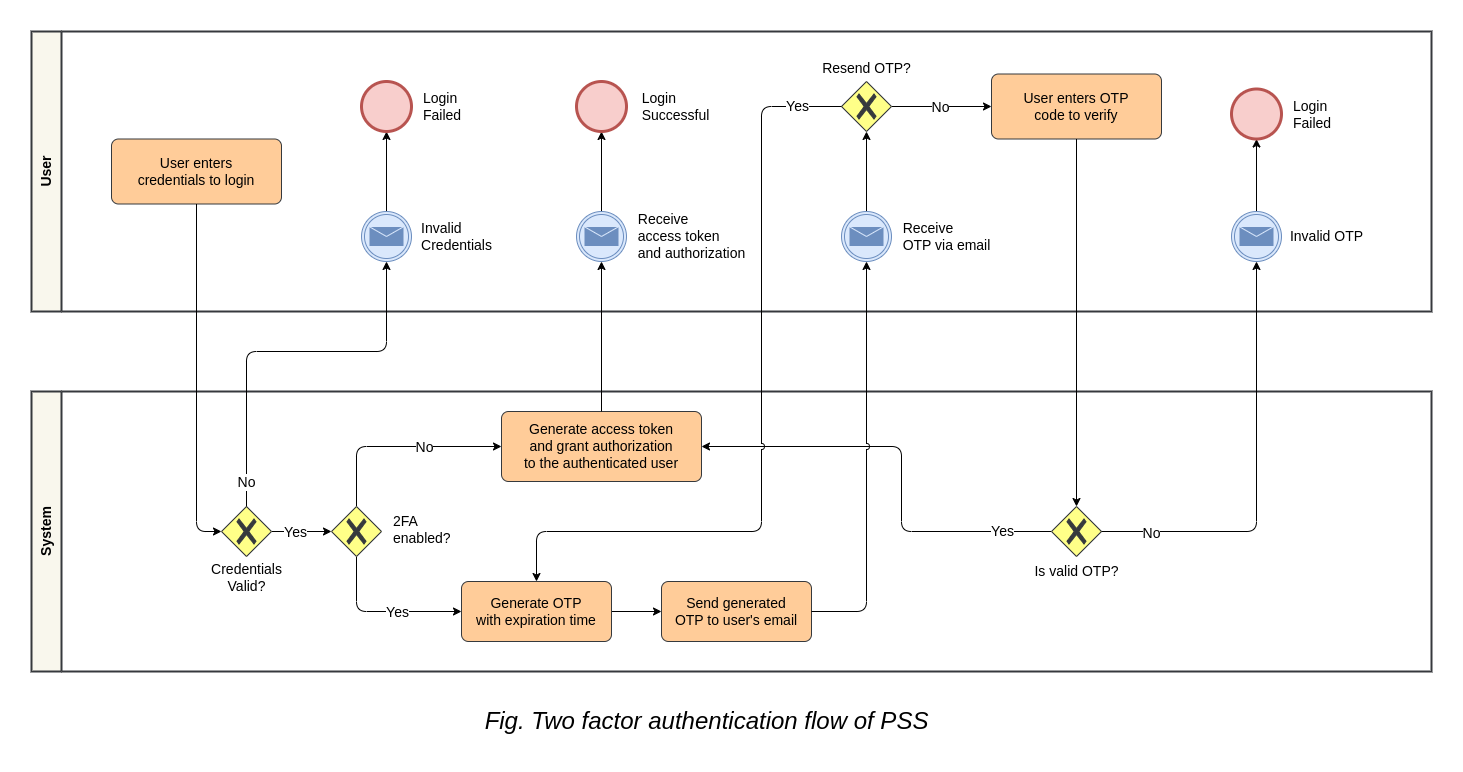

The diagram above was exported from draw.io. Its source (the exported page's mxGraphModel, read from the mxfile embedded in the PNG):
<mxGraphModel dx="2049" dy="1176" grid="1" gridSize="10" guides="1" tooltips="1" connect="1" arrows="1" fold="1" page="1" pageScale="1" pageWidth="5000" pageHeight="12000" math="0" shadow="0">
  <root>
    <mxCell id="0" />
    <mxCell id="1" parent="0" />
    <mxCell id="2" value="&lt;font style=&quot;font-size: 14px;&quot;&gt;&lt;b&gt;User&lt;/b&gt;&lt;/font&gt;" style="swimlane;html=1;startSize=30;fontStyle=0;collapsible=0;horizontal=0;swimlaneLine=1;swimlaneFillColor=#ffffff;strokeWidth=2;whiteSpace=wrap;fillColor=#f9f7ed;strokeColor=#36393d;" vertex="1" parent="1">
      <mxGeometry x="400" y="1160" width="1400" height="280" as="geometry" />
    </mxCell>
    <mxCell id="3" value="&lt;font style=&quot;font-size: 14px;&quot;&gt;User enters&lt;br&gt;credentials&amp;nbsp;to login&lt;/font&gt;" style="rounded=1;whiteSpace=wrap;html=1;absoluteArcSize=1;arcSize=14;strokeWidth=1;fillColor=#ffcc99;strokeColor=#36393d;" vertex="1" parent="2">
      <mxGeometry x="80" y="107.5" width="170" height="65" as="geometry" />
    </mxCell>
    <mxCell id="4" style="edgeStyle=orthogonalEdgeStyle;rounded=0;orthogonalLoop=1;jettySize=auto;html=1;entryX=0.5;entryY=1;entryDx=0;entryDy=0;entryPerimeter=0;" edge="1" parent="2" source="5" target="6">
      <mxGeometry relative="1" as="geometry" />
    </mxCell>
    <mxCell id="5" value="" style="points=[[0.145,0.145,0],[0.5,0,0],[0.855,0.145,0],[1,0.5,0],[0.855,0.855,0],[0.5,1,0],[0.145,0.855,0],[0,0.5,0]];shape=mxgraph.bpmn.event;html=1;verticalLabelPosition=bottom;labelBackgroundColor=#ffffff;verticalAlign=top;align=center;perimeter=ellipsePerimeter;outlineConnect=0;aspect=fixed;outline=throwing;symbol=message;fillColor=#dae8fc;strokeColor=#6c8ebf;" vertex="1" parent="2">
      <mxGeometry x="330" y="180" width="50" height="50" as="geometry" />
    </mxCell>
    <mxCell id="6" value="" style="points=[[0.145,0.145,0],[0.5,0,0],[0.855,0.145,0],[1,0.5,0],[0.855,0.855,0],[0.5,1,0],[0.145,0.855,0],[0,0.5,0]];shape=mxgraph.bpmn.event;html=1;verticalLabelPosition=bottom;labelBackgroundColor=#ffffff;verticalAlign=top;align=center;perimeter=ellipsePerimeter;outlineConnect=0;aspect=fixed;outline=end;symbol=terminate2;fillColor=#f8cecc;strokeColor=#b85450;" vertex="1" parent="2">
      <mxGeometry x="330" y="50" width="50" height="50" as="geometry" />
    </mxCell>
    <mxCell id="7" value="&lt;font style=&quot;font-size: 14px;&quot;&gt;Login&lt;br&gt;Failed&lt;/font&gt;" style="text;html=1;align=left;verticalAlign=middle;resizable=0;points=[];autosize=1;strokeColor=none;fillColor=none;" vertex="1" parent="2">
      <mxGeometry x="390" y="50" width="60" height="50" as="geometry" />
    </mxCell>
    <mxCell id="8" value="&lt;div style=&quot;text-align: left;&quot;&gt;&lt;font style=&quot;font-size: 14px;&quot;&gt;&lt;span style=&quot;background-color: initial;&quot;&gt;&lt;font style=&quot;&quot;&gt;Invalid&lt;/font&gt;&lt;/span&gt;&lt;/font&gt;&lt;/div&gt;&lt;div style=&quot;text-align: left;&quot;&gt;&lt;font style=&quot;font-size: 14px;&quot;&gt;&lt;span style=&quot;background-color: initial;&quot;&gt;Credentials&lt;/span&gt;&lt;/font&gt;&lt;/div&gt;" style="text;html=1;align=center;verticalAlign=middle;resizable=0;points=[];autosize=1;strokeColor=none;fillColor=none;" vertex="1" parent="2">
      <mxGeometry x="380" y="180" width="90" height="50" as="geometry" />
    </mxCell>
    <mxCell id="9" value="" style="edgeStyle=orthogonalEdgeStyle;rounded=0;orthogonalLoop=1;jettySize=auto;html=1;" edge="1" parent="2" source="10" target="12">
      <mxGeometry relative="1" as="geometry" />
    </mxCell>
    <mxCell id="10" value="" style="points=[[0.145,0.145,0],[0.5,0,0],[0.855,0.145,0],[1,0.5,0],[0.855,0.855,0],[0.5,1,0],[0.145,0.855,0],[0,0.5,0]];shape=mxgraph.bpmn.event;html=1;verticalLabelPosition=bottom;labelBackgroundColor=#ffffff;verticalAlign=top;align=center;perimeter=ellipsePerimeter;outlineConnect=0;aspect=fixed;outline=throwing;symbol=message;fillColor=#dae8fc;strokeColor=#6c8ebf;" vertex="1" parent="2">
      <mxGeometry x="545" y="180" width="50" height="50" as="geometry" />
    </mxCell>
    <mxCell id="11" value="&lt;div style=&quot;text-align: left;&quot;&gt;&lt;span style=&quot;font-size: 14px; background-color: initial;&quot;&gt;Receive&lt;/span&gt;&lt;/div&gt;&lt;div style=&quot;text-align: left;&quot;&gt;&lt;span style=&quot;font-size: 14px; background-color: initial;&quot;&gt;access token&lt;/span&gt;&lt;/div&gt;&lt;font style=&quot;font-size: 14px;&quot;&gt;&lt;div style=&quot;text-align: left;&quot;&gt;&lt;span style=&quot;background-color: initial;&quot;&gt;and authorization&lt;/span&gt;&lt;/div&gt;&lt;/font&gt;" style="text;html=1;align=center;verticalAlign=middle;resizable=0;points=[];autosize=1;strokeColor=none;fillColor=none;" vertex="1" parent="2">
      <mxGeometry x="595" y="175" width="130" height="60" as="geometry" />
    </mxCell>
    <mxCell id="12" value="" style="points=[[0.145,0.145,0],[0.5,0,0],[0.855,0.145,0],[1,0.5,0],[0.855,0.855,0],[0.5,1,0],[0.145,0.855,0],[0,0.5,0]];shape=mxgraph.bpmn.event;html=1;verticalLabelPosition=bottom;labelBackgroundColor=#ffffff;verticalAlign=top;align=center;perimeter=ellipsePerimeter;outlineConnect=0;aspect=fixed;outline=end;symbol=terminate2;fillColor=#f8cecc;strokeColor=#b85450;" vertex="1" parent="2">
      <mxGeometry x="545" y="50" width="50" height="50" as="geometry" />
    </mxCell>
    <mxCell id="13" value="&lt;div style=&quot;text-align: left;&quot;&gt;&lt;font style=&quot;font-size: 14px;&quot;&gt;&lt;span style=&quot;background-color: initial;&quot;&gt;&lt;font style=&quot;&quot;&gt;Login&lt;/font&gt;&lt;/span&gt;&lt;/font&gt;&lt;/div&gt;&lt;div style=&quot;text-align: left;&quot;&gt;&lt;font style=&quot;font-size: 14px;&quot;&gt;&lt;span style=&quot;background-color: initial;&quot;&gt;Successful&lt;/span&gt;&lt;/font&gt;&lt;/div&gt;" style="text;html=1;align=center;verticalAlign=middle;resizable=0;points=[];autosize=1;strokeColor=none;fillColor=none;" vertex="1" parent="2">
      <mxGeometry x="599" y="50" width="90" height="50" as="geometry" />
    </mxCell>
    <mxCell id="14" style="edgeStyle=orthogonalEdgeStyle;rounded=0;orthogonalLoop=1;jettySize=auto;html=1;entryX=0.5;entryY=1;entryDx=0;entryDy=0;entryPerimeter=0;" edge="1" parent="2" source="15" target="19">
      <mxGeometry relative="1" as="geometry" />
    </mxCell>
    <mxCell id="15" value="" style="points=[[0.145,0.145,0],[0.5,0,0],[0.855,0.145,0],[1,0.5,0],[0.855,0.855,0],[0.5,1,0],[0.145,0.855,0],[0,0.5,0]];shape=mxgraph.bpmn.event;html=1;verticalLabelPosition=bottom;labelBackgroundColor=#ffffff;verticalAlign=top;align=center;perimeter=ellipsePerimeter;outlineConnect=0;aspect=fixed;outline=throwing;symbol=message;fillColor=#dae8fc;strokeColor=#6c8ebf;" vertex="1" parent="2">
      <mxGeometry x="810" y="180" width="50" height="50" as="geometry" />
    </mxCell>
    <mxCell id="16" value="&lt;div style=&quot;text-align: left;&quot;&gt;&lt;span style=&quot;font-size: 14px; background-color: initial;&quot;&gt;Receive&lt;/span&gt;&lt;/div&gt;&lt;font style=&quot;font-size: 14px;&quot;&gt;&lt;div style=&quot;text-align: left;&quot;&gt;&lt;span style=&quot;background-color: initial;&quot;&gt;OTP &lt;/span&gt;&lt;span style=&quot;background-color: initial;&quot;&gt;via email&lt;/span&gt;&lt;/div&gt;&lt;/font&gt;" style="text;html=1;align=center;verticalAlign=middle;resizable=0;points=[];autosize=1;strokeColor=none;fillColor=none;" vertex="1" parent="2">
      <mxGeometry x="860" y="180" width="110" height="50" as="geometry" />
    </mxCell>
    <mxCell id="17" value="" style="edgeStyle=orthogonalEdgeStyle;rounded=0;orthogonalLoop=1;jettySize=auto;html=1;" edge="1" parent="2" source="19" target="21">
      <mxGeometry relative="1" as="geometry" />
    </mxCell>
    <mxCell id="18" value="&lt;font style=&quot;font-size: 14px;&quot;&gt;No&lt;/font&gt;" style="edgeLabel;html=1;align=center;verticalAlign=middle;resizable=0;points=[];" vertex="1" connectable="0" parent="17">
      <mxGeometry x="-0.0214" y="-3" relative="1" as="geometry">
        <mxPoint y="-3" as="offset" />
      </mxGeometry>
    </mxCell>
    <mxCell id="19" value="" style="points=[[0.25,0.25,0],[0.5,0,0],[0.75,0.25,0],[1,0.5,0],[0.75,0.75,0],[0.5,1,0],[0.25,0.75,0],[0,0.5,0]];shape=mxgraph.bpmn.gateway2;html=1;verticalLabelPosition=bottom;labelBackgroundColor=#ffffff;verticalAlign=top;align=center;perimeter=rhombusPerimeter;outlineConnect=0;outline=none;symbol=none;gwType=exclusive;fillColor=#ffff88;strokeColor=#36393d;" vertex="1" parent="2">
      <mxGeometry x="810" y="50" width="50" height="50" as="geometry" />
    </mxCell>
    <mxCell id="20" value="&lt;font style=&quot;font-size: 14px;&quot;&gt;Resend OTP?&lt;/font&gt;" style="text;html=1;align=center;verticalAlign=middle;resizable=0;points=[];autosize=1;strokeColor=none;fillColor=none;" vertex="1" parent="2">
      <mxGeometry x="780" y="22" width="110" height="30" as="geometry" />
    </mxCell>
    <mxCell id="21" value="&lt;font style=&quot;font-size: 14px;&quot;&gt;User enters OTP&lt;br&gt;code to verify&lt;/font&gt;" style="rounded=1;whiteSpace=wrap;html=1;absoluteArcSize=1;arcSize=14;strokeWidth=1;fillColor=#ffcc99;strokeColor=#36393d;" vertex="1" parent="2">
      <mxGeometry x="960" y="42.5" width="170" height="65" as="geometry" />
    </mxCell>
    <mxCell id="22" value="" style="edgeStyle=orthogonalEdgeStyle;rounded=0;orthogonalLoop=1;jettySize=auto;html=1;entryX=0.5;entryY=1;entryDx=0;entryDy=0;entryPerimeter=0;" edge="1" parent="2" source="23" target="25">
      <mxGeometry relative="1" as="geometry" />
    </mxCell>
    <mxCell id="23" value="" style="points=[[0.145,0.145,0],[0.5,0,0],[0.855,0.145,0],[1,0.5,0],[0.855,0.855,0],[0.5,1,0],[0.145,0.855,0],[0,0.5,0]];shape=mxgraph.bpmn.event;html=1;verticalLabelPosition=bottom;labelBackgroundColor=#ffffff;verticalAlign=top;align=center;perimeter=ellipsePerimeter;outlineConnect=0;aspect=fixed;outline=throwing;symbol=message;fillColor=#dae8fc;strokeColor=#6c8ebf;" vertex="1" parent="2">
      <mxGeometry x="1200" y="180" width="50" height="50" as="geometry" />
    </mxCell>
    <mxCell id="24" value="&lt;font style=&quot;font-size: 14px;&quot;&gt;Invalid OTP&lt;/font&gt;" style="text;html=1;align=center;verticalAlign=middle;resizable=0;points=[];autosize=1;strokeColor=none;fillColor=none;" vertex="1" parent="2">
      <mxGeometry x="1245" y="190" width="100" height="30" as="geometry" />
    </mxCell>
    <mxCell id="25" value="" style="points=[[0.145,0.145,0],[0.5,0,0],[0.855,0.145,0],[1,0.5,0],[0.855,0.855,0],[0.5,1,0],[0.145,0.855,0],[0,0.5,0]];shape=mxgraph.bpmn.event;html=1;verticalLabelPosition=bottom;labelBackgroundColor=#ffffff;verticalAlign=top;align=center;perimeter=ellipsePerimeter;outlineConnect=0;aspect=fixed;outline=end;symbol=terminate2;fillColor=#f8cecc;strokeColor=#b85450;" vertex="1" parent="2">
      <mxGeometry x="1200" y="57.5" width="50" height="50" as="geometry" />
    </mxCell>
    <mxCell id="26" value="&lt;font style=&quot;font-size: 14px;&quot;&gt;Login&lt;br&gt;Failed&lt;/font&gt;" style="text;html=1;align=left;verticalAlign=middle;resizable=0;points=[];autosize=1;strokeColor=none;fillColor=none;" vertex="1" parent="2">
      <mxGeometry x="1260" y="57.5" width="60" height="50" as="geometry" />
    </mxCell>
    <mxCell id="27" value="&lt;font style=&quot;font-size: 14px;&quot;&gt;&lt;b&gt;System&lt;/b&gt;&lt;/font&gt;" style="swimlane;html=1;startSize=30;fontStyle=0;collapsible=0;horizontal=0;swimlaneLine=1;swimlaneFillColor=#ffffff;strokeWidth=2;whiteSpace=wrap;fillColor=#f9f7ed;strokeColor=#36393d;" vertex="1" parent="1">
      <mxGeometry x="400" y="1520" width="1400" height="280" as="geometry" />
    </mxCell>
    <mxCell id="28" style="edgeStyle=orthogonalEdgeStyle;rounded=0;orthogonalLoop=1;jettySize=auto;html=1;entryX=0;entryY=0.5;entryDx=0;entryDy=0;entryPerimeter=0;" edge="1" parent="27" source="30" target="36">
      <mxGeometry relative="1" as="geometry" />
    </mxCell>
    <mxCell id="29" value="&lt;font style=&quot;font-size: 14px;&quot;&gt;Yes&lt;/font&gt;" style="edgeLabel;html=1;align=center;verticalAlign=middle;resizable=0;points=[];" vertex="1" connectable="0" parent="28">
      <mxGeometry x="-0.2566" relative="1" as="geometry">
        <mxPoint as="offset" />
      </mxGeometry>
    </mxCell>
    <mxCell id="30" value="" style="points=[[0.25,0.25,0],[0.5,0,0],[0.75,0.25,0],[1,0.5,0],[0.75,0.75,0],[0.5,1,0],[0.25,0.75,0],[0,0.5,0]];shape=mxgraph.bpmn.gateway2;html=1;verticalLabelPosition=bottom;labelBackgroundColor=#ffffff;verticalAlign=top;align=center;perimeter=rhombusPerimeter;outlineConnect=0;outline=none;symbol=none;gwType=exclusive;fillColor=#ffff88;strokeColor=#36393d;" vertex="1" parent="27">
      <mxGeometry x="190" y="115" width="50" height="50" as="geometry" />
    </mxCell>
    <mxCell id="31" value="&lt;font style=&quot;font-size: 14px;&quot;&gt;Credentials&lt;br&gt;Valid?&lt;/font&gt;" style="text;html=1;align=center;verticalAlign=middle;resizable=0;points=[];autosize=1;strokeColor=none;fillColor=none;" vertex="1" parent="27">
      <mxGeometry x="170" y="161" width="90" height="50" as="geometry" />
    </mxCell>
    <mxCell id="32" style="edgeStyle=orthogonalEdgeStyle;rounded=1;orthogonalLoop=1;jettySize=auto;html=1;entryX=0;entryY=0.5;entryDx=0;entryDy=0;exitX=0.5;exitY=0;exitDx=0;exitDy=0;exitPerimeter=0;" edge="1" parent="27" source="36" target="38">
      <mxGeometry relative="1" as="geometry" />
    </mxCell>
    <mxCell id="33" value="&lt;font style=&quot;font-size: 14px;&quot;&gt;No&lt;/font&gt;" style="edgeLabel;html=1;align=center;verticalAlign=middle;resizable=0;points=[];" vertex="1" connectable="0" parent="32">
      <mxGeometry x="0.2372" relative="1" as="geometry">
        <mxPoint as="offset" />
      </mxGeometry>
    </mxCell>
    <mxCell id="34" style="edgeStyle=orthogonalEdgeStyle;rounded=1;orthogonalLoop=1;jettySize=auto;html=1;entryX=0;entryY=0.5;entryDx=0;entryDy=0;exitX=0.5;exitY=1;exitDx=0;exitDy=0;exitPerimeter=0;" edge="1" parent="27" source="36" target="40">
      <mxGeometry relative="1" as="geometry" />
    </mxCell>
    <mxCell id="35" value="&lt;font style=&quot;font-size: 14px;&quot;&gt;Yes&lt;/font&gt;" style="edgeLabel;html=1;align=center;verticalAlign=middle;resizable=0;points=[];" vertex="1" connectable="0" parent="34">
      <mxGeometry x="0.1905" relative="1" as="geometry">
        <mxPoint as="offset" />
      </mxGeometry>
    </mxCell>
    <mxCell id="36" value="" style="points=[[0.25,0.25,0],[0.5,0,0],[0.75,0.25,0],[1,0.5,0],[0.75,0.75,0],[0.5,1,0],[0.25,0.75,0],[0,0.5,0]];shape=mxgraph.bpmn.gateway2;html=1;verticalLabelPosition=bottom;labelBackgroundColor=#ffffff;verticalAlign=top;align=center;perimeter=rhombusPerimeter;outlineConnect=0;outline=none;symbol=none;gwType=exclusive;fillColor=#ffff88;strokeColor=#36393d;" vertex="1" parent="27">
      <mxGeometry x="300" y="115" width="50" height="50" as="geometry" />
    </mxCell>
    <mxCell id="37" value="&lt;font style=&quot;font-size: 14px;&quot;&gt;2FA&lt;br&gt;enabled?&lt;/font&gt;" style="text;html=1;align=left;verticalAlign=middle;resizable=0;points=[];autosize=1;strokeColor=none;fillColor=none;" vertex="1" parent="27">
      <mxGeometry x="360" y="113" width="80" height="50" as="geometry" />
    </mxCell>
    <mxCell id="38" value="&lt;font style=&quot;font-size: 14px;&quot;&gt;Generate access token&lt;br&gt;and grant authorization&lt;br&gt;to the authenticated user&lt;/font&gt;" style="rounded=1;whiteSpace=wrap;html=1;absoluteArcSize=1;arcSize=14;strokeWidth=1;fillColor=#ffcc99;strokeColor=#36393d;" vertex="1" parent="27">
      <mxGeometry x="470" y="20" width="200" height="70" as="geometry" />
    </mxCell>
    <mxCell id="39" value="" style="edgeStyle=orthogonalEdgeStyle;rounded=0;orthogonalLoop=1;jettySize=auto;html=1;" edge="1" parent="27" source="40" target="41">
      <mxGeometry relative="1" as="geometry" />
    </mxCell>
    <mxCell id="40" value="&lt;font style=&quot;font-size: 14px;&quot;&gt;Generate OTP&lt;br&gt;with expiration time&lt;/font&gt;" style="rounded=1;whiteSpace=wrap;html=1;absoluteArcSize=1;arcSize=14;strokeWidth=1;fillColor=#ffcc99;strokeColor=#36393d;" vertex="1" parent="27">
      <mxGeometry x="430" y="190" width="150" height="60" as="geometry" />
    </mxCell>
    <mxCell id="41" value="&lt;font style=&quot;font-size: 14px;&quot;&gt;Send generated&lt;br&gt;OTP to user's email&lt;/font&gt;" style="rounded=1;whiteSpace=wrap;html=1;absoluteArcSize=1;arcSize=14;strokeWidth=1;fillColor=#ffcc99;strokeColor=#36393d;" vertex="1" parent="27">
      <mxGeometry x="630" y="190" width="150" height="60" as="geometry" />
    </mxCell>
    <mxCell id="42" style="edgeStyle=orthogonalEdgeStyle;rounded=1;orthogonalLoop=1;jettySize=auto;html=1;entryX=1;entryY=0.5;entryDx=0;entryDy=0;jumpStyle=arc;" edge="1" parent="27" source="44" target="38">
      <mxGeometry relative="1" as="geometry">
        <Array as="points">
          <mxPoint x="870" y="140" />
          <mxPoint x="870" y="55" />
        </Array>
      </mxGeometry>
    </mxCell>
    <mxCell id="43" value="&lt;font style=&quot;font-size: 14px;&quot;&gt;Yes&lt;/font&gt;" style="edgeLabel;html=1;align=center;verticalAlign=middle;resizable=0;points=[];" vertex="1" connectable="0" parent="42">
      <mxGeometry x="-0.1226" relative="1" as="geometry">
        <mxPoint x="100" y="41" as="offset" />
      </mxGeometry>
    </mxCell>
    <mxCell id="44" value="" style="points=[[0.25,0.25,0],[0.5,0,0],[0.75,0.25,0],[1,0.5,0],[0.75,0.75,0],[0.5,1,0],[0.25,0.75,0],[0,0.5,0]];shape=mxgraph.bpmn.gateway2;html=1;verticalLabelPosition=bottom;labelBackgroundColor=#ffffff;verticalAlign=top;align=center;perimeter=rhombusPerimeter;outlineConnect=0;outline=none;symbol=none;gwType=exclusive;fillColor=#ffff88;strokeColor=#36393d;" vertex="1" parent="27">
      <mxGeometry x="1020" y="115" width="50" height="50" as="geometry" />
    </mxCell>
    <mxCell id="45" value="&lt;font style=&quot;font-size: 14px;&quot;&gt;Is valid OTP?&lt;/font&gt;" style="text;html=1;align=center;verticalAlign=middle;resizable=0;points=[];autosize=1;strokeColor=none;fillColor=none;" vertex="1" parent="27">
      <mxGeometry x="990" y="165" width="110" height="30" as="geometry" />
    </mxCell>
    <mxCell id="46" style="edgeStyle=orthogonalEdgeStyle;rounded=1;orthogonalLoop=1;jettySize=auto;html=1;strokeWidth=1;entryX=0;entryY=0.5;entryDx=0;entryDy=0;entryPerimeter=0;" edge="1" source="3" target="30" parent="1">
      <mxGeometry relative="1" as="geometry" />
    </mxCell>
    <mxCell id="47" style="edgeStyle=orthogonalEdgeStyle;rounded=1;orthogonalLoop=1;jettySize=auto;html=1;entryX=0.5;entryY=1;entryDx=0;entryDy=0;entryPerimeter=0;exitX=0.5;exitY=0;exitDx=0;exitDy=0;exitPerimeter=0;" edge="1" source="30" target="5" parent="1">
      <mxGeometry relative="1" as="geometry">
        <Array as="points">
          <mxPoint x="615" y="1480" />
          <mxPoint x="755" y="1480" />
        </Array>
      </mxGeometry>
    </mxCell>
    <mxCell id="48" value="&lt;font style=&quot;font-size: 14px;&quot;&gt;No&lt;/font&gt;" style="edgeLabel;html=1;align=center;verticalAlign=middle;resizable=0;points=[];" vertex="1" connectable="0" parent="47">
      <mxGeometry x="0.1391" y="-2" relative="1" as="geometry">
        <mxPoint x="-64" y="128" as="offset" />
      </mxGeometry>
    </mxCell>
    <mxCell id="49" style="edgeStyle=orthogonalEdgeStyle;rounded=0;orthogonalLoop=1;jettySize=auto;html=1;entryX=0.5;entryY=1;entryDx=0;entryDy=0;entryPerimeter=0;" edge="1" source="38" target="10" parent="1">
      <mxGeometry relative="1" as="geometry" />
    </mxCell>
    <mxCell id="50" style="edgeStyle=orthogonalEdgeStyle;rounded=1;orthogonalLoop=1;jettySize=auto;html=1;entryX=0.5;entryY=1;entryDx=0;entryDy=0;entryPerimeter=0;exitX=1;exitY=0.5;exitDx=0;exitDy=0;jumpStyle=arc;" edge="1" source="41" target="15" parent="1">
      <mxGeometry relative="1" as="geometry">
        <Array as="points">
          <mxPoint x="1235" y="1740" />
        </Array>
      </mxGeometry>
    </mxCell>
    <mxCell id="51" style="edgeStyle=orthogonalEdgeStyle;rounded=1;orthogonalLoop=1;jettySize=auto;html=1;entryX=0.5;entryY=0;entryDx=0;entryDy=0;jumpStyle=arc;" edge="1" source="19" target="40" parent="1">
      <mxGeometry relative="1" as="geometry">
        <Array as="points">
          <mxPoint x="1130" y="1235" />
          <mxPoint x="1130" y="1660" />
          <mxPoint x="905" y="1660" />
        </Array>
      </mxGeometry>
    </mxCell>
    <mxCell id="52" value="&lt;font style=&quot;font-size: 14px;&quot;&gt;Yes&lt;/font&gt;" style="edgeLabel;html=1;align=center;verticalAlign=middle;resizable=0;points=[];" vertex="1" connectable="0" parent="51">
      <mxGeometry x="-0.165" y="-2" relative="1" as="geometry">
        <mxPoint x="37" y="-246" as="offset" />
      </mxGeometry>
    </mxCell>
    <mxCell id="53" style="edgeStyle=orthogonalEdgeStyle;rounded=0;orthogonalLoop=1;jettySize=auto;html=1;" edge="1" source="21" target="44" parent="1">
      <mxGeometry relative="1" as="geometry" />
    </mxCell>
    <mxCell id="54" style="edgeStyle=orthogonalEdgeStyle;rounded=1;orthogonalLoop=1;jettySize=auto;html=1;" edge="1" source="44" target="23" parent="1">
      <mxGeometry relative="1" as="geometry" />
    </mxCell>
    <mxCell id="55" value="&lt;font style=&quot;font-size: 14px;&quot;&gt;No&lt;/font&gt;" style="edgeLabel;html=1;align=center;verticalAlign=middle;resizable=0;points=[];" vertex="1" connectable="0" parent="54">
      <mxGeometry x="-0.7098" y="-4" relative="1" as="geometry">
        <mxPoint x="-12" y="-3" as="offset" />
      </mxGeometry>
    </mxCell>
    <mxCell id="56" value="&lt;font style=&quot;font-size: 24px;&quot;&gt;&lt;i&gt;Fig. Two factor authentication flow of PSS&lt;/i&gt;&lt;/font&gt;" style="text;html=1;align=center;verticalAlign=middle;resizable=0;points=[];autosize=1;strokeColor=none;fillColor=none;" vertex="1" parent="1">
      <mxGeometry x="840" y="1830" width="470" height="40" as="geometry" />
    </mxCell>
  </root>
</mxGraphModel>